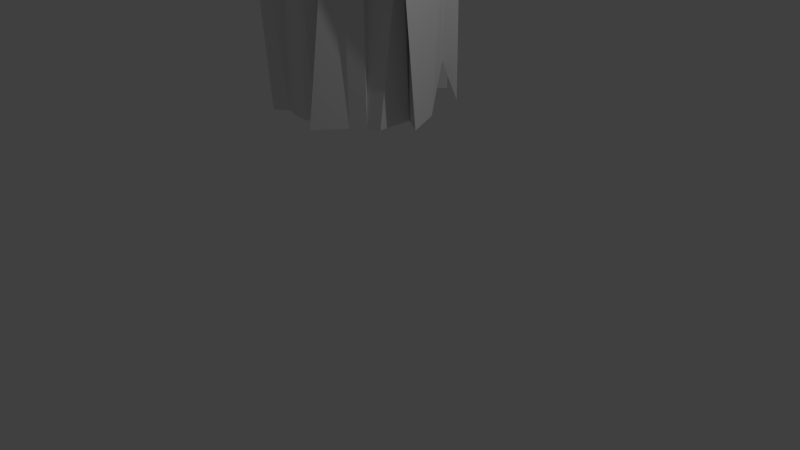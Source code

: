 # Source: icePillar.blend  (saved by Blender 2.81.16; exported with 4.5.12 LTS)
import bpy
from mathutils import Matrix  # noqa: F401  (used for matrix-valued properties, if any)

bpy.ops.wm.read_factory_settings(use_empty=True)
scene = bpy.context.scene
scene.name = 'Scene'

# ---- collections
col_collection_1 = bpy.data.collections.new('Collection 1'); scene.collection.children.link(col_collection_1)

# ---- world
world_world = bpy.data.worlds.new('World'); scene.world = world_world
world_world.color = (0.05088, 0.05088, 0.05088)
world_world.use_sun_shadow = False
world_world.sun_shadow_jitter_overblur = 0.0
world_world.cycles.sampling_method = 'MANUAL'
world_world.cycles.sample_map_resolution = 256

# ---- cameras
cam_camera = bpy.data.cameras.new('Camera')
cam_camera.clip_end = 100.0
cam_camera.lens = 35.0
cam_camera.sensor_width = 32.0
cam_camera.sensor_height = 18.0
cam_camera.ortho_scale = 7.314
cam_camera.dof.focus_distance = 0.0
cam_camera.dof.aperture_fstop = 128.0

# ---- lights
light_lamp = bpy.data.lights.new('Lamp', 'POINT')
light_lamp.transmission_factor = 0.0
light_lamp.cutoff_distance = 30.0
light_lamp.energy = 100.0
light_lamp.shadow_buffer_clip_start = 1.001
light_lamp.shadow_soft_size = 0.1
light_lamp.shadow_maximum_resolution = 0.006
light_lamp.use_absolute_resolution = True
light_lamp.cycles.use_multiple_importance_sampling = False

# ---- meshes
me_cone = bpy.data.meshes.new('Cone')
me_cone.from_pydata([(-6.493, 8.538, 2.816), (-6.512, 8.733, 2.816), (-6.512, 8.733, 4.237), (-6.512, 8.733, 2.237), (-6.246, 8.623, 4.237), (-6.493, 8.538, 2.237), (-6.48, 8.435, 4.237), (-6.727, 8.35, 2.237), (-6.344, 8.361, 3.788), (-6.344, 8.361, 1.788), (-6.219, 8.026, 4.237), (-6.219, 8.026, 2.237), (-6.068, 8.127, 4.077), (-6.068, 8.127, 2.237), (-5.895, 7.993, 3.788), (-5.895, 7.809, 2.237), (-5.613, 7.839, 4.237), (-5.613, 7.839, 2.237), (-5.144, 7.621, 4.237), (-5.144, 7.477, 2.237), (-5.317, 7.896, 4.237), (-5.317, 7.752, 2.237), (-4.882, 7.894, 4.237), (-5.13, 7.809, 2.237), (-4.709, 8.196, 4.237), (-4.957, 8.111, 2.237), (-4.805, 8.026, 4.237), (-4.805, 8.026, 2.237), (-4.681, 8.177, 4.237), (-4.681, 8.177, 2.237), (-4.341, 8.435, 4.237), (-4.588, 8.35, 2.237), (-4.575, 8.623, 4.237), (-4.823, 8.538, 2.237), (-4.512, 8.733, 4.237), (-4.512, 8.733, 2.237), (-4.531, 8.928, 4.237), (-4.531, 8.928, 2.237), (-4.588, 9.116, 4.237), (-4.588, 9.116, 2.237), (-4.476, 9.288, 4.237), (-4.476, 9.288, 2.237), (-4.805, 9.44, 4.237), (-4.805, 9.44, 2.237), (-4.957, 9.79, 4.237), (-4.957, 9.79, 2.237), (-5.13, 9.657, 4.237), (-5.13, 9.657, 2.237), (-5.07, 9.799, 4.237), (-5.317, 9.714, 2.237), (-5.418, 9.82, 4.237), (-5.418, 9.82, 2.237), (-5.707, 9.714, 4.237), (-5.707, 9.714, 2.237), (-5.895, 9.657, 4.237), (-5.895, 9.657, 2.237), (-6.068, 9.774, 4.237), (-6.068, 9.774, 2.237), (-6.219, 9.624, 3.788), (-6.219, 9.44, 2.237), (-6.344, 9.288, 4.237), (-6.344, 9.288, 2.237), (-6.273, 8.86, 4.237), (-6.273, 8.86, 2.237), (-6.493, 8.928, 4.237), (-6.493, 8.928, 2.237), (-6.727, 8.35, 2.816), (-6.344, 8.361, 2.367), (-6.219, 8.026, 2.816), (-6.068, 8.127, 2.816), (-5.895, 7.809, 2.816), (-5.426, 7.839, 2.531), (-4.896, 7.562, 2.816), (-5.317, 7.936, 2.367), (-5.13, 7.809, 2.816), (-4.957, 8.111, 2.816), (-4.805, 8.026, 2.816), (-4.681, 8.177, 2.816), (-4.588, 8.35, 2.816), (-4.823, 8.538, 2.816), (-4.512, 8.733, 2.816), (-4.531, 8.928, 2.816), (-4.588, 9.116, 2.816), (-4.476, 9.288, 2.816), (-4.805, 9.44, 2.816), (-4.957, 9.79, 2.816), (-5.13, 9.657, 2.816), (-5.317, 9.714, 2.816), (-5.418, 9.82, 2.656), (-5.707, 9.714, 2.656), (-5.895, 9.657, 2.656), (-6.068, 9.774, 2.816), (-6.219, 9.44, 2.656), (-6.344, 9.288, 2.656), (-6.273, 9.043, 2.367), (-6.493, 8.928, 2.816), (-6.246, 8.623, 3.526), (-6.48, 8.435, 3.526), (-6.344, 8.361, 3.078), (-6.219, 8.026, 3.526), (-6.068, 8.127, 3.367), (-5.895, 7.993, 3.078), (-5.426, 7.839, 3.241), (-4.896, 7.562, 3.526), (-5.317, 7.936, 3.078), (-5.13, 7.809, 3.526), (-4.957, 8.111, 3.526), (-4.805, 8.026, 3.526), (-4.681, 8.177, 3.526), (-4.588, 8.35, 3.526), (-4.823, 8.538, 3.526), (-4.512, 8.733, 3.526), (-4.531, 8.928, 3.526), (-4.588, 9.116, 3.526), (-4.289, 9.288, 3.081), (-4.618, 9.44, 3.081), (-4.957, 9.79, 3.526), (-5.13, 9.657, 3.526), (-5.07, 9.799, 3.526), (-5.231, 9.82, 3.241), (-5.52, 9.714, 3.241), (-5.895, 9.657, 3.526), (-5.881, 9.774, 3.241), (-6.032, 9.624, 2.632), (-6.344, 9.288, 3.367), (-6.273, 9.043, 3.078), (-6.512, 8.733, 3.526), (-6.493, 8.928, 3.526)], [], [(4, 96, 97, 6), (124, 93, 94, 125), (1, 3, 5, 0), (62, 125, 127, 64), (123, 92, 93, 124), (0, 5, 7, 66), (8, 98, 99, 10), (122, 91, 92, 123), (66, 7, 9, 67), (10, 99, 100, 12), (121, 90, 91, 122), (67, 9, 11, 68), (12, 100, 101, 14), (120, 89, 90, 121), (68, 11, 13, 69), (14, 101, 102, 16), (119, 88, 89, 120), (69, 13, 15, 70), (16, 102, 103, 18), (118, 87, 88, 119), (70, 15, 17, 71), (18, 103, 104, 20), (117, 86, 87, 118), (71, 17, 19, 72), (20, 104, 105, 22), (116, 85, 86, 117), (72, 19, 21, 73), (22, 105, 106, 24), (115, 84, 85, 116), (73, 21, 23, 74), (24, 106, 107, 26), (114, 83, 84, 115), (74, 23, 25, 75), (26, 107, 108, 28), (113, 82, 83, 114), (75, 25, 27, 76), (28, 108, 109, 30), (112, 81, 82, 113), (76, 27, 29, 77), (30, 109, 110, 32), (111, 80, 81, 112), (77, 29, 31, 78), (32, 110, 111, 34), (110, 79, 80, 111), (78, 31, 33, 79), (34, 111, 112, 36), (109, 78, 79, 110), (79, 33, 35, 80), (36, 112, 113, 38), (108, 77, 78, 109), (80, 35, 37, 81), (38, 113, 114, 40), (107, 76, 77, 108), (81, 37, 39, 82), (40, 114, 115, 42), (106, 75, 76, 107), (82, 39, 41, 83), (42, 115, 116, 44), (105, 74, 75, 106), (83, 41, 43, 84), (44, 116, 117, 46), (104, 73, 74, 105), (84, 43, 45, 85), (46, 117, 118, 48), (103, 72, 73, 104), (85, 45, 47, 86), (48, 118, 119, 50), (102, 71, 72, 103), (86, 47, 49, 87), (50, 119, 120, 52), (101, 70, 71, 102), (87, 49, 51, 88), (52, 120, 121, 54), (100, 69, 70, 101), (88, 51, 53, 89), (54, 121, 122, 56), (99, 68, 69, 100), (89, 53, 55, 90), (56, 122, 123, 58), (98, 67, 68, 99), (90, 55, 57, 91), (58, 123, 124, 60), (97, 66, 67, 98), (91, 57, 59, 92), (60, 124, 125, 62), (96, 0, 66, 97), (92, 59, 61, 93), (125, 94, 95, 127), (126, 1, 0, 96), (93, 61, 63, 94), (5, 3, 65, 63, 61, 59, 57, 55, 53, 51, 49, 47, 45, 43, 41, 39, 37, 35, 33, 31, 29, 27, 25, 23, 21, 19, 17, 15, 13, 11, 9, 7), (95, 65, 3, 1), (94, 63, 65, 95), (6, 97, 98, 8), (127, 95, 1, 126), (2, 4, 6, 8, 10, 12, 14, 16, 18, 20, 22, 24, 26, 28, 30, 32, 34, 36, 38, 40, 42, 44, 46, 48, 50, 52, 54, 56, 58, 60, 62, 64), (2, 126, 96, 4), (64, 127, 126, 2)])
_uv = me_cone.uv_layers.new(name='UVMap')
_uv.uv.foreach_set('vector', [0.8373, 0.5467, 0.8338, 0.4693, 0.8673, 0.4606, 0.8725, 0.5441, 0.7179, 0.4484, 0.7168, 0.3675, 0.7412, 0.3288, 0.748, 0.4157, 0.7983, 0.3826, 0.7938, 0.3155, 0.8147, 0.3136, 0.8219, 0.3812, 0.7585, 0.5525, 0.748, 0.4157, 0.7786, 0.4688, 0.7843, 0.5503, 0.6779, 0.3894, 0.6967, 0.3766, 0.7168, 0.3675, 0.7179, 0.4484, 0.8219, 0.3812, 0.8147, 0.3136, 0.8501, 0.3101, 0.8534, 0.3721, 0.8863, 0.4934, 0.891, 0.4046, 0.9315, 0.4624, 0.9287, 0.5494, 0.6431, 0.4274, 0.6607, 0.3873, 0.6967, 0.3766, 0.6779, 0.3894, 0.8534, 0.3721, 0.8501, 0.3101, 0.8943, 0.2571, 0.8952, 0.3243, 0.9287, 0.5494, 0.9315, 0.4624, 0.9543, 0.4438, 0.9517, 0.5304, 0.6283, 0.4556, 0.6398, 0.3707, 0.6607, 0.3873, 0.6431, 0.4274, 0.8952, 0.3243, 0.8943, 0.2571, 0.9364, 0.3091, 0.935, 0.3767, 0.9517, 0.5304, 0.9543, 0.4438, 0.9817, 0.41, 0.9794, 0.4958, 0.5956, 0.4236, 0.6204, 0.3686, 0.6398, 0.3707, 0.6283, 0.4556, 0.935, 0.3767, 0.9364, 0.3091, 0.9575, 0.3093, 0.9568, 0.3775, 0.0981, 0.4001, 0.07805, 0.3267, 0.1293, 0.3374, 0.1403, 0.4272, 0.5656, 0.4197, 0.59, 0.3647, 0.6204, 0.3686, 0.5956, 0.4236, 0.9568, 0.3775, 0.9575, 0.3093, 0.9999, 0.3093, 0.9999, 0.3772, 0.1403, 0.4272, 0.1293, 0.3374, 0.1774, 0.3584, 0.1813, 0.4132, 0.5469, 0.446, 0.5725, 0.377, 0.59, 0.3647, 0.5656, 0.4197, 0.08268, 0.2912, 0.09471, 0.2229, 0.1269, 0.2303, 0.1388, 0.2675, 0.1813, 0.4132, 0.1774, 0.3584, 0.2285, 0.3342, 0.2031, 0.4053, 0.533, 0.4424, 0.5528, 0.3747, 0.5725, 0.377, 0.5469, 0.446, 0.1388, 0.2675, 0.1269, 0.2303, 0.1963, 0.2437, 0.1847, 0.3064, 0.2031, 0.4053, 0.2285, 0.3342, 0.2349, 0.3746, 0.2151, 0.4372, 0.513, 0.4374, 0.5313, 0.3695, 0.5528, 0.3747, 0.533, 0.4424, 0.1847, 0.3064, 0.1963, 0.2437, 0.2302, 0.2584, 0.2347, 0.2788, 0.2151, 0.4372, 0.2349, 0.3746, 0.2649, 0.3874, 0.2457, 0.4784, 0.4801, 0.3863, 0.4951, 0.36, 0.5313, 0.3695, 0.513, 0.4374, 0.2347, 0.2788, 0.2302, 0.2584, 0.253, 0.2621, 0.2514, 0.3156, 0.2457, 0.4784, 0.2649, 0.3874, 0.2825, 0.3916, 0.2676, 0.466, 0.451, 0.3859, 0.4571, 0.3581, 0.4951, 0.36, 0.4801, 0.3863, 0.2514, 0.3156, 0.253, 0.2621, 0.2876, 0.265, 0.2809, 0.32, 0.2676, 0.466, 0.2825, 0.3916, 0.3026, 0.3959, 0.2879, 0.4696, 0.4188, 0.4129, 0.4354, 0.3501, 0.4571, 0.3581, 0.451, 0.3859, 0.2809, 0.32, 0.2876, 0.265, 0.3047, 0.267, 0.2971, 0.3228, 0.2879, 0.4696, 0.3026, 0.3959, 0.3227, 0.4, 0.3293, 0.4788, 0.4014, 0.4095, 0.417, 0.3453, 0.4354, 0.3501, 0.4188, 0.4129, 0.2971, 0.3228, 0.3047, 0.267, 0.324, 0.2696, 0.3158, 0.3259, 0.3293, 0.4788, 0.3227, 0.4, 0.3519, 0.3986, 0.3576, 0.471, 0.3838, 0.4058, 0.3984, 0.341, 0.417, 0.3453, 0.4014, 0.4095, 0.3158, 0.3259, 0.324, 0.2696, 0.3434, 0.2725, 0.3341, 0.329, 0.3576, 0.471, 0.3519, 0.3986, 0.3838, 0.4058, 0.3699, 0.4735, 0.3519, 0.3986, 0.3637, 0.334, 0.3984, 0.341, 0.3838, 0.4058, 0.3341, 0.329, 0.3434, 0.2725, 0.3737, 0.2774, 0.3637, 0.334, 0.3699, 0.4735, 0.3838, 0.4058, 0.4014, 0.4095, 0.3893, 0.4772, 0.3227, 0.4, 0.3341, 0.329, 0.3637, 0.334, 0.3519, 0.3986, 0.3637, 0.334, 0.3737, 0.2774, 0.4105, 0.2845, 0.3984, 0.341, 0.3893, 0.4772, 0.4014, 0.4095, 0.4188, 0.4129, 0.4089, 0.4805, 0.3026, 0.3959, 0.3158, 0.3259, 0.3341, 0.329, 0.3227, 0.4, 0.3984, 0.341, 0.4105, 0.2845, 0.4299, 0.2888, 0.417, 0.3453, 0.4089, 0.4805, 0.4188, 0.4129, 0.451, 0.3859, 0.4297, 0.4834, 0.2825, 0.3916, 0.2971, 0.3228, 0.3158, 0.3259, 0.3026, 0.3959, 0.417, 0.3453, 0.4299, 0.2888, 0.449, 0.293, 0.4354, 0.3501, 0.4297, 0.4834, 0.451, 0.3859, 0.4801, 0.3863, 0.4617, 0.4943, 0.2649, 0.3874, 0.2809, 0.32, 0.2971, 0.3228, 0.2825, 0.3916, 0.4354, 0.3501, 0.449, 0.293, 0.4682, 0.297, 0.4571, 0.3581, 0.4617, 0.4943, 0.4801, 0.3863, 0.513, 0.4374, 0.4975, 0.5034, 0.2349, 0.3746, 0.2514, 0.3156, 0.2809, 0.32, 0.2649, 0.3874, 0.4571, 0.3581, 0.4682, 0.297, 0.5063, 0.3043, 0.4951, 0.36, 0.4975, 0.5034, 0.513, 0.4374, 0.533, 0.4424, 0.5181, 0.5083, 0.2285, 0.3342, 0.2347, 0.2788, 0.2514, 0.3156, 0.2349, 0.3746, 0.4951, 0.36, 0.5063, 0.3043, 0.5433, 0.3131, 0.5313, 0.3695, 0.5181, 0.5083, 0.533, 0.4424, 0.5469, 0.446, 0.5326, 0.5117, 0.1774, 0.3584, 0.1847, 0.3064, 0.2347, 0.2788, 0.2285, 0.3342, 0.5313, 0.3695, 0.5433, 0.3131, 0.5639, 0.3176, 0.5528, 0.3747, 0.5326, 0.5117, 0.5469, 0.446, 0.5656, 0.4197, 0.5675, 0.5188, 0.1293, 0.3374, 0.1388, 0.2675, 0.1847, 0.3064, 0.1774, 0.3584, 0.5528, 0.3747, 0.5639, 0.3176, 0.5832, 0.3217, 0.5725, 0.377, 0.5675, 0.5188, 0.5656, 0.4197, 0.5956, 0.4236, 0.5971, 0.5243, 0.07805, 0.3267, 0.08268, 0.2912, 0.1388, 0.2675, 0.1293, 0.3374, 0.5725, 0.377, 0.5832, 0.3217, 0.5968, 0.3244, 0.59, 0.3647, 0.5971, 0.5243, 0.5956, 0.4236, 0.6283, 0.4556, 0.6163, 0.528, 0.9543, 0.4438, 0.9568, 0.3775, 0.9999, 0.3772, 0.9817, 0.41, 0.59, 0.3647, 0.5968, 0.3244, 0.6251, 0.3292, 0.6204, 0.3686, 0.6163, 0.528, 0.6283, 0.4556, 0.6431, 0.4274, 0.6372, 0.5323, 0.9315, 0.4624, 0.935, 0.3767, 0.9568, 0.3775, 0.9543, 0.4438, 0.6204, 0.3686, 0.6251, 0.3292, 0.6426, 0.3313, 0.6398, 0.3707, 0.6372, 0.5323, 0.6431, 0.4274, 0.6779, 0.3894, 0.6692, 0.4927, 0.891, 0.4046, 0.8952, 0.3243, 0.935, 0.3767, 0.9315, 0.4624, 0.6398, 0.3707, 0.6426, 0.3313, 0.6605, 0.3326, 0.6607, 0.3873, 0.6692, 0.4927, 0.6779, 0.3894, 0.7179, 0.4484, 0.7074, 0.5491, 0.8673, 0.4606, 0.8534, 0.3721, 0.8952, 0.3243, 0.891, 0.4046, 0.6607, 0.3873, 0.6605, 0.3326, 0.689, 0.331, 0.6967, 0.3766, 0.7074, 0.5491, 0.7179, 0.4484, 0.748, 0.4157, 0.7585, 0.5525, 0.8338, 0.4693, 0.8219, 0.3812, 0.8534, 0.3721, 0.8673, 0.4606, 0.6967, 0.3766, 0.689, 0.331, 0.7074, 0.3262, 0.7168, 0.3675, 0.748, 0.4157, 0.7412, 0.3288, 0.7749, 0.3838, 0.7786, 0.4688, 0.8017, 0.468, 0.7983, 0.3826, 0.8219, 0.3812, 0.8338, 0.4693, 0.7168, 0.3675, 0.7074, 0.3262, 0.7523, 0.3045, 0.7412, 0.3288, 0.05651, 0.12, 0.0618, 0.09782, 0.07131, 0.07707, 0.093, 0.09294, 0.1014, 0.04306, 0.1209, 0.03109, 0.1502, 7.924e-05, 0.1648, 0.01954, 0.1876, 0.02039, 0.2235, 0.01969, 0.2306, 0.03519, 0.249, 0.04856, 0.2731, 0.04041, 0.2765, 0.08473, 0.307, 0.1139, 0.2881, 0.1287, 0.2872, 0.1515, 0.282, 0.1737, 0.2404, 0.1834, 0.2591, 0.2129, 0.2423, 0.2284, 0.2229, 0.2404, 0.2094, 0.2253, 0.179, 0.252, 0.1562, 0.2511, 0.1648, 0.288, 0.1269, 0.2303, 0.09471, 0.2229, 0.08776, 0.1813, 0.07993, 0.2011, 0.02207, 0.1677, 0.02845, 0.09922, 0.7749, 0.3838, 0.7719, 0.3168, 0.7938, 0.3155, 0.7983, 0.3826, 0.7412, 0.3288, 0.7523, 0.3045, 0.7719, 0.3168, 0.7749, 0.3838, 0.8725, 0.5441, 0.8673, 0.4606, 0.891, 0.4046, 0.8863, 0.4934, 0.7786, 0.4688, 0.7749, 0.3838, 0.7983, 0.3826, 0.8017, 0.468, 0.03716, 0.4817, 0.06569, 0.4792, 0.04682, 0.4587, 0.05246, 0.415, 0.1057, 0.4178, 0.09066, 0.4346, 0.0981, 0.4001, 0.1403, 0.4272, 0.1816, 0.4138, 0.165, 0.4373, 0.2144, 0.4376, 0.2457, 0.4784, 0.2676, 0.466, 0.2494, 0.4807, 0.2596, 0.5304, 0.2239, 0.5289, 0.2266, 0.5412, 0.219, 0.5591, 0.208, 0.5752, 0.2135, 0.5949, 0.1778, 0.5995, 0.153, 0.6281, 0.1406, 0.6103, 0.1421, 0.6255, 0.1085, 0.6172, 0.08422, 0.5985, 0.06814, 0.5876, 0.04828, 0.5935, 7.924e-05, 0.583, 0.03659, 0.5393, 0.05609, 0.5009, 0.03318, 0.5007, 0.8061, 0.5486, 0.8017, 0.468, 0.8338, 0.4693, 0.8373, 0.5467, 0.7843, 0.5503, 0.7786, 0.4688, 0.8017, 0.468, 0.8061, 0.5486])
me_cone.use_remesh_preserve_volume = False
me_cone.use_remesh_preserve_attributes = False
me_cone.use_mirror_vertex_groups = False
me_cone.update()

# ---- objects
ob_cone = bpy.data.objects.new('Cone', me_cone)
ob_lamp = bpy.data.objects.new('Lamp', light_lamp)
ob_camera = bpy.data.objects.new('Camera', cam_camera)

# ---- transforms, parenting, visibility, modifiers, constraints
ob_cone.location = (8.713, -5.441, 14.76)
ob_cone.rotation_euler = (0.0, 3.142, 1.571)
ob_cone.scale = (1.0, 1.0, 3.0)
ob_cone.lineart.crease_threshold = 0.0
ob_lamp.location = (4.076, 1.005, 5.904)
ob_lamp.rotation_euler = (0.6503, 0.05522, 1.866)
ob_lamp.lock_rotations_4d = False
ob_lamp.empty_display_type = 'ARROWS'
ob_lamp.color = (0.0, 0.0, 0.0, 0.0)
ob_lamp.lineart.crease_threshold = 0.0
ob_camera.location = (7.481, -6.508, 5.344)
ob_camera.rotation_euler = (1.109, 0.01082, 0.8149)
ob_camera.lock_rotations_4d = False
ob_camera.empty_display_type = 'ARROWS'
ob_camera.color = (0.0, 0.0, 0.0, 0.0)
ob_camera.display_type = 'WIRE'
ob_camera.lineart.crease_threshold = 0.0

# ---- collection membership
col_collection_1.objects.link(ob_cone)
col_collection_1.objects.link(ob_lamp)
col_collection_1.objects.link(ob_camera)

# ---- scene / render settings (as saved in the file)
scene.camera = ob_camera
scene.frame_start = 1; scene.frame_end = 250; scene.frame_set(1)
scene.render.engine = 'BLENDER_EEVEE_NEXT'
scene.render.resolution_percentage = 50
scene.render.dither_intensity = 0.0
scene.cycles.use_denoising = False
scene.cycles.samples = 10
scene.cycles.sampling_pattern = 'TABULATED_SOBOL'
scene.cycles.light_sampling_threshold = 0.0
scene.cycles.use_adaptive_sampling = False
scene.cycles.use_light_tree = False
scene.cycles.blur_glossy = 0.0
scene.cycles.pixel_filter_type = 'GAUSSIAN'
scene.cycles.sample_clamp_indirect = 0.0
scene.view_settings.view_transform = 'Standard'
bpy.context.view_layer.update()
